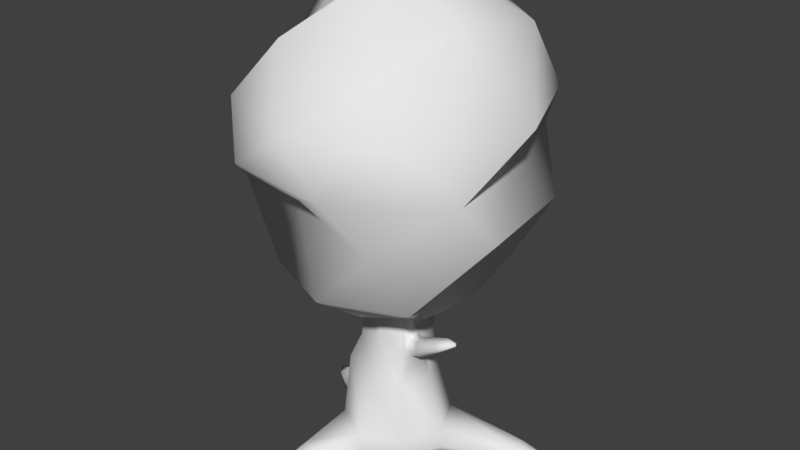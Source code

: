 # Source: arbre_1.blend  (saved by Blender 2.79.0; exported with 4.5.12 LTS)
import bpy
from mathutils import Matrix  # noqa: F401  (used for matrix-valued properties, if any)

bpy.ops.wm.read_factory_settings(use_empty=True)
scene = bpy.context.scene
scene.name = 'Scene'

# ---- collections
col_collection_1 = bpy.data.collections.new('Collection 1'); scene.collection.children.link(col_collection_1)

# ---- world
world_world = bpy.data.worlds.new('World'); scene.world = world_world
world_world.color = (0.05088, 0.05088, 0.05088)
world_world.use_sun_shadow = False
world_world.sun_shadow_jitter_overblur = 0.0
world_world.cycles.sampling_method = 'MANUAL'

# ---- meshes
me_cylinder = bpy.data.meshes.new('Cylinder')
me_cylinder.from_pydata([(0.0, 1.0, 0.0), (-2.27e-08, 0.4219, 4.458), (0.7071, 0.7071, 0.0), (0.2983, 0.2983, 4.458), (1.0, -4.371e-08, 0.0), (0.4219, -1.506e-08, 4.458), (0.7071, -0.7071, 0.0), (0.2983, -0.2983, 4.458), (-8.742e-08, -1.0, 0.0), (-5.958e-08, -0.4219, 4.458), (-0.7071, -0.7071, 0.0), (-0.2983, -0.2983, 4.458), (-1.0, 1.192e-08, 0.0), (-0.4219, 8.407e-09, 4.458), (-0.7071, 0.7071, 0.0), (-0.2983, 0.2983, 4.458), (-5.588e-09, 0.75, 1.594), (0.5303, 0.5303, 1.594), (0.75, -3.216e-08, 1.594), (0.5303, -0.5303, 1.594), (-7.116e-08, -0.75, 1.594), (-0.6225, -0.6024, 1.8), (-0.5401, 0.02565, 1.669), (-0.5303, 0.5303, 1.594), (0.7071, 0.7071, 0.5843), (1.0, -4.371e-08, 0.5843), (0.8194, -0.8084, 0.6233), (-8.742e-08, -1.0, 0.5843), (-0.7071, -0.7071, 0.5843), (-1.0, 1.192e-08, 0.5843), (-0.7071, 0.7071, 0.5843), (-0.01399, 0.7271, 0.9601), (-1.537e-08, 0.5625, 2.931), (0.4589, 0.479, 3.358), (0.3806, 0.02565, 2.607), (0.3977, -0.3977, 2.931), (-6.454e-08, -0.5625, 2.931), (-0.3977, -0.3977, 2.931), (-0.5625, 9.967e-09, 2.931), (-0.3977, 0.3977, 2.931), (2.823, 1.169, 0.0), (-0.9514, -2.297, 0.0), (-2.332, 0.9659, 0.0), (-1.74, 0.5654, 0.3531), (-1.703, 0.3946, 0.0125), (-1.483, 0.9249, 0.0125), (-1.63, 0.8306, 0.3531), (2.016, 0.6798, 0.3531), (1.906, 0.9449, 0.3531), (1.728, 1.027, 0.0125), (1.948, 0.4962, 0.0125), (-0.3873, -1.685, 0.0125), (-0.9176, -1.465, 0.0125), (-0.5573, -1.72, 0.3531), (-0.8224, -1.611, 0.3531), (-0.6252, -2.009, 0.0), (-0.6762, -1.882, 0.2844), (-0.853, -1.809, 0.2844), (-0.9787, -1.863, 0.0), (-1.907, 0.6861, 0.2844), (-1.889, 0.9896, 0.0), (-2.036, 0.636, 0.0), (-1.833, 0.8629, 0.2844), (2.244, 0.8259, 0.2844), (2.404, 0.7885, 0.0), (2.171, 1.003, 0.2844), (2.257, 1.142, 0.0), (0.7071, 0.7821, 0.25), (-0.7071, 0.7821, 0.25), (0.0, 1.075, 0.25), (-1.557, 0.9527, 0.1828), (1.817, 1.061, 0.1828), (-1.861, 1.001, 0.1422), (2.214, 1.147, 0.1422), (-0.7821, -0.7349, 0.25), (-1.075, -0.02775, 0.25), (-1.796, 0.4522, 0.1828), (-0.945, -1.566, 0.1828), (-0.9908, -1.864, 0.1422), (-2.046, 0.6333, 0.1422), (1.075, -0.075, 0.25), (0.7821, -0.7821, 0.25), (0.075, -1.075, 0.25), (2.057, 0.513, 0.1828), (-0.3973, -1.778, 0.1828), (-0.5757, -2.021, 0.1422), (2.399, 0.7322, 0.1422), (-1.926e-08, 0.6265, 4.458), (0.443, 0.443, 4.458), (0.6265, -2.237e-08, 4.458), (0.443, -0.443, 4.458), (-7.403e-08, -0.6265, 4.458), (-0.443, -0.443, 4.458), (-0.6265, 1.248e-08, 4.458), (-0.443, 0.443, 4.458), (0.2285, 0.8527, 3.862), (0.7646, 0.4414, 3.862), (0.8527, -0.2285, 3.862), (0.4414, -0.7646, 3.862), (-0.2285, -0.8527, 3.862), (-0.7646, -0.4414, 3.862), (-0.8527, 0.2285, 3.862), (-0.4414, 0.7646, 3.862), (0.7221, 1.251, 3.393), (1.395, 0.3738, 3.393), (1.251, -0.7221, 3.393), (0.3738, -1.395, 3.393), (-0.7221, -1.251, 3.393), (-1.395, -0.3738, 3.393), (-1.251, 0.7221, 3.393), (-0.3738, 1.395, 3.393), (1.464, 1.464, 3.851), (1.517, -0.05675, 4.518), (1.464, -1.464, 3.851), (5.96e-08, -2.071, 3.851), (-1.464, -1.464, 3.851), (-2.071, 3.576e-07, 3.851), (-1.464, 1.464, 3.851), (-5.96e-08, 2.071, 3.851), (2.298, 1.327, 5.196), (2.563, -0.6869, 5.196), (1.327, -2.298, 5.196), (-0.4663, -1.9, 5.485), (-2.298, -1.327, 5.196), (-1.816, 0.4372, 5.485), (-1.327, 2.298, 5.196), (0.6869, 2.563, 5.196), (1.939, 0.4554, 6.09), (2.383, -1.376, 6.037), (0.7121, -2.658, 6.037), (-1.376, -2.383, 6.037), (-2.658, -0.7121, 6.037), (-2.383, 1.376, 6.037), (-0.7121, 2.658, 6.037), (1.376, 2.383, 6.037), (2.691, -5.96e-08, 6.926), (1.903, -1.903, 6.926), (-2.98e-07, -2.691, 6.926), (-1.903, -1.903, 6.926), (-2.691, 2.98e-07, 6.926), (-1.903, 1.903, 6.926), (0.02768, 1.878, 6.729), (1.903, 1.903, 6.926), (1.488, -0.3263, 8.269), (0.8018, -1.398, 7.638), (-0.5572, -2.079, 8.189), (-1.313, -0.8309, 7.638), (-2.079, 0.5572, 8.189), (-0.6812, 1.338, 8.269), (0.5572, 2.079, 8.189), (1.864, 1.076, 8.189), (0.764, -0.4411, 8.955), (0.2283, -0.8521, 8.955), (-0.2445, -0.4684, 8.795), (-0.8521, -0.2283, 8.955), (-0.764, 0.4411, 8.955), (-0.2283, 0.8521, 8.955), (0.4411, 0.764, 8.955), (0.8521, 0.2283, 8.955), (1.721, -0.5425, 2.965), (0.941, -0.4928, 2.377), (0.7993, -0.4564, 2.596), (0.9851, -0.2712, 2.695), (1.189, -0.2777, 2.509), (1.325, -0.5315, 2.642), (1.26, -0.5172, 2.818), (1.412, -0.3743, 2.899), (1.573, -0.3736, 2.773), (0.5403, -0.3161, 2.483), (0.6432, -0.1309, 2.496), (0.671, -0.1817, 2.167), (0.5795, -0.3323, 2.169), (0.464, 0.464, 2.263), (0.6562, -2.675e-08, 2.263), (0.464, -0.464, 2.263), (-0.01399, -0.4347, 2.138), (-0.464, -0.464, 2.263), (-0.6562, 9.766e-09, 2.263), (-0.5453, 0.3823, 2.417), (-1.048e-08, 0.6562, 2.263), (1.149, -0.2025, 2.588), (0.835, -0.5362, 2.422), (1.549, -0.2984, 2.837), (1.332, -0.5947, 2.722), (0.5271, -0.4028, 2.265), (0.6855, -0.1066, 2.286)], [], [(32, 1, 3, 33), (33, 3, 5, 34), (34, 5, 7, 35), (35, 7, 9, 36), (36, 9, 11, 37), (37, 11, 13, 38), (9, 7, 90, 91), (38, 13, 15, 39), (39, 15, 1, 32), (0, 2, 4, 6, 8, 10, 12, 14), (30, 23, 16, 31), (29, 22, 23, 30), (28, 21, 22, 29), (27, 20, 21, 28), (26, 19, 20, 27), (25, 18, 19, 26), (24, 17, 18, 25), (31, 16, 17, 24), (69, 31, 24, 67), (65, 63, 40), (80, 25, 26, 81), (81, 26, 27, 82), (58, 55, 41), (74, 28, 29, 75), (57, 78, 41), (68, 30, 31, 69), (178, 39, 32, 179), (177, 38, 39, 178), (176, 37, 38, 177), (175, 36, 37, 176), (174, 35, 36, 175), (183, 164, 159), (172, 33, 34, 173), (179, 32, 33, 172), (65, 40, 73), (42, 79, 59), (64, 66, 40), (61, 79, 42), (56, 57, 41), (58, 41, 78), (66, 73, 40), (59, 62, 42), (60, 61, 42), (14, 12, 44, 45), (29, 30, 46, 43), (68, 14, 45, 70), (75, 29, 43, 76), (4, 2, 49, 50), (80, 4, 50, 83), (67, 24, 48, 71), (24, 25, 47, 48), (74, 10, 52, 77), (27, 28, 54, 53), (82, 27, 53, 84), (10, 8, 51, 52), (77, 52, 58, 78), (53, 54, 57, 56), (84, 53, 56, 85), (52, 51, 55, 58), (45, 44, 61, 60), (43, 46, 62, 59), (70, 45, 60, 72), (76, 43, 59, 79), (50, 49, 66, 64), (83, 50, 64, 86), (71, 48, 65, 73), (48, 47, 63, 65), (49, 71, 73, 66), (46, 70, 72, 62), (2, 67, 71, 49), (30, 68, 70, 46), (14, 68, 69, 0), (0, 69, 67, 2), (42, 72, 60), (62, 72, 42), (44, 76, 79, 61), (54, 77, 78, 57), (28, 74, 77, 54), (12, 75, 76, 44), (10, 74, 75, 12), (47, 83, 86, 63), (51, 84, 85, 55), (8, 82, 84, 51), (25, 80, 83, 47), (6, 81, 82, 8), (4, 80, 81, 6), (55, 85, 41), (41, 85, 56), (40, 86, 64), (86, 40, 63), (91, 90, 98, 99), (15, 13, 93, 94), (5, 3, 88, 89), (11, 9, 91, 92), (1, 15, 94, 87), (3, 1, 87, 88), (7, 5, 89, 90), (13, 11, 92, 93), (95, 102, 110, 103), (89, 88, 96, 97), (94, 93, 101, 102), (92, 91, 99, 100), (90, 89, 97, 98), (88, 87, 95, 96), (87, 94, 102, 95), (93, 92, 100, 101), (108, 107, 115, 116), (101, 100, 108, 109), (99, 98, 106, 107), (97, 96, 104, 105), (102, 101, 109, 110), (100, 99, 107, 108), (98, 97, 105, 106), (96, 95, 103, 104), (118, 117, 125, 126), (106, 105, 113, 114), (104, 103, 111, 112), (103, 110, 118, 111), (109, 108, 116, 117), (107, 106, 114, 115), (105, 104, 112, 113), (110, 109, 117, 118), (125, 124, 132, 133), (116, 115, 123, 124), (114, 113, 121, 122), (112, 111, 119, 120), (111, 118, 126, 119), (117, 116, 124, 125), (115, 114, 122, 123), (113, 112, 120, 121), (128, 127, 135, 136), (123, 122, 130, 131), (121, 120, 128, 129), (126, 125, 133, 134), (124, 123, 131, 132), (122, 121, 129, 130), (120, 119, 127, 128), (119, 126, 134, 127), (142, 141, 149, 150), (127, 134, 142, 135), (133, 132, 140, 141), (131, 130, 138, 139), (129, 128, 136, 137), (134, 133, 141, 142), (132, 131, 139, 140), (130, 129, 137, 138), (145, 144, 152, 153), (140, 139, 147, 148), (138, 137, 145, 146), (136, 135, 143, 144), (135, 142, 150, 143), (141, 140, 148, 149), (139, 138, 146, 147), (137, 136, 144, 145), (152, 151, 158, 157, 156, 155, 154, 153), (150, 149, 157, 158), (148, 147, 155, 156), (146, 145, 153, 154), (144, 143, 151, 152), (143, 150, 158, 151), (149, 148, 156, 157), (147, 146, 154, 155), (166, 165, 159), (182, 166, 159), (164, 167, 159), (171, 170, 163, 160), (185, 169, 162, 180), (169, 168, 161, 162), (184, 171, 160, 181), (160, 163, 167, 164), (180, 162, 166, 182), (162, 161, 165, 166), (181, 160, 164, 183), (174, 19, 171, 184), (34, 35, 168, 169), (173, 34, 169, 185), (19, 18, 170, 171), (18, 173, 185, 170), (35, 174, 184, 168), (161, 181, 183, 165), (163, 180, 182, 167), (168, 184, 181, 161), (170, 185, 180, 163), (167, 182, 159), (16, 179, 172, 17), (17, 172, 173, 18), (165, 183, 159), (19, 174, 175, 20), (20, 175, 176, 21), (21, 176, 177, 22), (22, 177, 178, 23), (23, 178, 179, 16)])
me_cylinder.polygons.foreach_set('use_smooth', [True] * 192)
_uv = me_cylinder.uv_layers.new(name='UVMap')
_uv.uv.foreach_set('vector', [0.1759, 0.2695, 0.002618, 0.2703, 0.001748, 0.2457, 0.1748, 0.2366, 0.3539, 0.6502, 0.359, 0.4786, 0.3898, 0.4786, 0.395, 0.6502, 0.6275, 0.2487, 0.4606, 0.2367, 0.4581, 0.2092, 0.6242, 0.2119, 0.6242, 0.2119, 0.4581, 0.2092, 0.4606, 0.1803, 0.6275, 0.1735, 0.5722, 0.6391, 0.6497, 0.4852, 0.6769, 0.4978, 0.6084, 0.6558, 0.6084, 0.6558, 0.6769, 0.4978, 0.7014, 0.5072, 0.6411, 0.6685, 0.7169, 0.4436, 0.6964, 0.4184, 0.7035, 0.3975, 0.7339, 0.4349, 0.1724, 0.3339, 0.0, 0.3186, 0.001894, 0.3005, 0.175, 0.3098, 0.175, 0.3098, 0.001894, 0.3005, 0.002618, 0.2703, 0.1759, 0.2695, 0.08368, 0.731, 0.1357, 0.6802, 0.2087, 0.6807, 0.2599, 0.7324, 0.2594, 0.8048, 0.2074, 0.8557, 0.1344, 0.8552, 0.08313, 0.8035, 0.4004, 0.3343, 0.3031, 0.3207, 0.3044, 0.267, 0.4021, 0.2626, 0.3959, 0.3772, 0.2997, 0.3529, 0.3031, 0.3207, 0.4004, 0.3343, 0.5225, 0.8638, 0.5588, 0.7736, 0.6024, 0.7904, 0.5805, 0.8863, 0.4581, 0.834, 0.5105, 0.7512, 0.5588, 0.7736, 0.5225, 0.8638, 0.8341, 0.2168, 0.745, 0.2144, 0.7494, 0.1631, 0.84, 0.1484, 0.84, 0.2821, 0.7494, 0.2634, 0.745, 0.2144, 0.8341, 0.2168, 0.3379, 0.8756, 0.3471, 0.7778, 0.4018, 0.7778, 0.411, 0.8756, 0.4021, 0.2626, 0.3044, 0.267, 0.3028, 0.2232, 0.4, 0.2042, 0.4344, 0.2614, 0.4021, 0.2626, 0.4, 0.2042, 0.4323, 0.203, 0.747, 0.5461, 0.7287, 0.5461, 0.7378, 0.4852, 0.8691, 0.2831, 0.84, 0.2821, 0.8341, 0.2168, 0.8632, 0.2177, 0.8632, 0.2177, 0.8341, 0.2168, 0.84, 0.1484, 0.8691, 0.1493, 0.2988, 0.922, 0.3248, 0.8966, 0.3379, 0.9357, 0.5132, 0.8948, 0.5225, 0.8638, 0.5805, 0.8863, 0.5713, 0.9173, 0.7276, 0.73, 0.7167, 0.7196, 0.7354, 0.6824, 0.4327, 0.333, 0.4004, 0.3343, 0.4021, 0.2626, 0.4344, 0.2614, 0.239, 0.3152, 0.175, 0.3098, 0.1759, 0.2695, 0.2401, 0.2682, 0.2361, 0.3434, 0.1724, 0.3339, 0.175, 0.3098, 0.239, 0.3152, 0.5836, 0.7147, 0.6084, 0.6558, 0.6411, 0.6685, 0.6217, 0.7294, 0.5414, 0.6951, 0.5722, 0.6391, 0.6084, 0.6558, 0.5836, 0.7147, 0.6846, 0.2131, 0.6242, 0.2119, 0.6275, 0.1735, 0.6885, 0.1683, 0.6846, 0.2131, 0.745, 0.2144, 0.6846, 0.2131, 0.3505, 0.714, 0.3539, 0.6502, 0.395, 0.6502, 0.3984, 0.714, 0.2401, 0.2682, 0.1759, 0.2695, 0.1748, 0.2366, 0.2388, 0.2299, 0.747, 0.5461, 0.7378, 0.4852, 0.7581, 0.5381, 0.8451, 0.6441, 0.8182, 0.612, 0.8256, 0.5988, 0.1916, 0.5292, 0.1551, 0.5289, 0.1737, 0.4786, 0.6633, 0.9839, 0.6694, 0.972, 0.7014, 1.0, 0.7458, 0.73, 0.7276, 0.73, 0.7354, 0.6824, 0.4353, 0.5048, 0.4388, 0.4786, 0.4482, 0.5086, 0.4581, 0.05262, 0.4446, 0.05629, 0.4581, 0.0, 0.8256, 0.5988, 0.8433, 0.5944, 0.8451, 0.6441, 0.01438, 0.8962, 0.03999, 0.922, 0.0, 0.9357, 0.08313, 0.8035, 0.1344, 0.8552, 0.07358, 0.9019, 0.03516, 0.8631, 0.7744, 0.5028, 0.8451, 0.4852, 0.8433, 0.5746, 0.8167, 0.5812, 0.4327, 0.333, 0.456, 0.335, 0.4564, 0.4015, 0.4404, 0.4074, 0.5713, 0.9173, 0.5805, 0.8863, 0.6528, 0.9419, 0.6441, 0.9566, 0.2087, 0.6807, 0.1357, 0.6802, 0.1456, 0.5793, 0.2003, 0.5797, 0.8691, 0.2831, 0.8945, 0.2828, 0.8869, 0.381, 0.8697, 0.3895, 0.4323, 0.203, 0.4, 0.2042, 0.4233, 0.08888, 0.4403, 0.09467, 0.7744, 0.6824, 0.7014, 0.6824, 0.7242, 0.5708, 0.7515, 0.5708, 0.4351, 0.5125, 0.411, 0.5189, 0.4181, 0.4827, 0.4351, 0.4786, 0.7743, 0.8331, 0.7014, 0.8331, 0.7233, 0.7488, 0.7506, 0.7488, 0.8691, 0.1493, 0.84, 0.1484, 0.8593, 0.06384, 0.872, 0.07168, 0.2074, 0.8557, 0.2594, 0.8048, 0.3052, 0.8639, 0.2662, 0.9021, 0.451, 0.5226, 0.4351, 0.5226, 0.4353, 0.5048, 0.4482, 0.5086, 0.7506, 0.7488, 0.7233, 0.7488, 0.7276, 0.73, 0.7458, 0.73, 0.766, 0.7488, 0.7506, 0.7488, 0.7458, 0.73, 0.759, 0.7209, 0.2662, 0.9021, 0.3052, 0.8639, 0.3248, 0.8966, 0.2988, 0.922, 0.03516, 0.8631, 0.07358, 0.9019, 0.03999, 0.922, 0.01438, 0.8962, 0.8167, 0.5812, 0.8433, 0.5746, 0.8433, 0.5944, 0.8256, 0.5988, 0.4404, 0.4074, 0.4564, 0.4015, 0.4581, 0.4374, 0.4447, 0.4344, 0.6441, 0.9566, 0.6528, 0.9419, 0.6681, 0.9557, 0.6694, 0.972, 0.2003, 0.5797, 0.1456, 0.5793, 0.1551, 0.5289, 0.1916, 0.5292, 0.8697, 0.3895, 0.8869, 0.381, 0.8857, 0.4316, 0.8717, 0.4275, 0.4403, 0.09467, 0.4233, 0.08888, 0.4301, 0.06335, 0.4446, 0.05629, 0.7515, 0.5708, 0.7242, 0.5708, 0.7287, 0.5461, 0.747, 0.5461, 0.4563, 0.1038, 0.4403, 0.09467, 0.4446, 0.05629, 0.4581, 0.05262, 0.4234, 0.4167, 0.4404, 0.4074, 0.4447, 0.4344, 0.4302, 0.4347, 0.4557, 0.205, 0.4323, 0.203, 0.4403, 0.09467, 0.4563, 0.1038, 0.4004, 0.3343, 0.4327, 0.333, 0.4404, 0.4074, 0.4234, 0.4167, 0.456, 0.335, 0.4327, 0.333, 0.4344, 0.2614, 0.4577, 0.2634, 0.4577, 0.2634, 0.4344, 0.2614, 0.4323, 0.203, 0.4557, 0.205, 0.4581, 0.4786, 0.4447, 0.4344, 0.4581, 0.4374, 0.4302, 0.4347, 0.4447, 0.4344, 0.4581, 0.4786, 0.6279, 0.967, 0.6441, 0.9566, 0.6694, 0.972, 0.6633, 0.9839, 0.7233, 0.7488, 0.71, 0.7475, 0.7167, 0.7196, 0.7276, 0.73, 0.5225, 0.8638, 0.5132, 0.8948, 0.4772, 0.892, 0.473, 0.8722, 0.558, 0.9367, 0.5713, 0.9173, 0.6441, 0.9566, 0.6279, 0.967, 0.4999, 0.9143, 0.5132, 0.8948, 0.5713, 0.9173, 0.558, 0.9367, 0.7242, 0.5708, 0.7079, 0.5744, 0.7148, 0.537, 0.7287, 0.5461, 0.8891, 0.07843, 0.872, 0.07168, 0.8749, 0.04378, 0.889, 0.04118, 0.8945, 0.1491, 0.8691, 0.1493, 0.872, 0.07168, 0.8891, 0.07843, 0.84, 0.2821, 0.8691, 0.2831, 0.8697, 0.3895, 0.8568, 0.397, 0.8886, 0.2174, 0.8632, 0.2177, 0.8691, 0.1493, 0.8945, 0.1491, 0.8945, 0.2828, 0.8691, 0.2831, 0.8632, 0.2177, 0.8886, 0.2174, 0.889, 0.04118, 0.8749, 0.04378, 0.8896, 0.0, 0.7354, 0.6824, 0.759, 0.7209, 0.7458, 0.73, 0.8852, 0.4852, 0.8717, 0.4275, 0.8857, 0.4316, 0.7148, 0.537, 0.7378, 0.4852, 0.7287, 0.5461, 0.2768, 0.5929, 0.2721, 0.5555, 0.3041, 0.5663, 0.3107, 0.619, 0.6674, 0.5044, 0.6964, 0.5044, 0.7035, 0.5253, 0.6603, 0.5253, 0.6674, 0.4184, 0.6468, 0.4436, 0.6298, 0.4349, 0.6603, 0.3975, 0.7169, 0.4792, 0.7169, 0.4436, 0.7339, 0.4349, 0.7339, 0.4878, 0.6468, 0.4792, 0.6674, 0.5044, 0.6603, 0.5253, 0.6298, 0.4878, 0.6468, 0.4436, 0.6468, 0.4792, 0.6298, 0.4878, 0.6298, 0.4349, 0.6964, 0.4184, 0.6674, 0.4184, 0.6603, 0.3975, 0.7035, 0.3975, 0.6964, 0.5044, 0.7169, 0.4792, 0.7339, 0.4878, 0.7035, 0.5253, 0.4564, 0.7349, 0.4564, 0.8094, 0.4098, 0.8331, 0.4098, 0.7112, 0.2721, 0.5025, 0.2768, 0.4651, 0.3107, 0.439, 0.3041, 0.4917, 0.3154, 0.5929, 0.3107, 0.5555, 0.3427, 0.5663, 0.3493, 0.619, 0.3107, 0.5025, 0.3154, 0.4651, 0.3493, 0.439, 0.3427, 0.4917, 0.2721, 0.5555, 0.2721, 0.5025, 0.3041, 0.4917, 0.3041, 0.5663, 0.2748, 0.7178, 0.2721, 0.6801, 0.3035, 0.6934, 0.3073, 0.7466, 0.2721, 0.6801, 0.2748, 0.6273, 0.3073, 0.619, 0.3035, 0.6934, 0.3107, 0.5555, 0.3107, 0.5025, 0.3427, 0.4917, 0.3427, 0.5663, 0.5795, 0.9194, 0.6498, 0.8331, 0.7018, 0.8596, 0.6011, 0.9833, 0.4994, 0.8622, 0.5602, 0.8622, 0.5795, 0.9194, 0.4801, 0.9194, 0.6031, 0.8094, 0.6031, 0.7349, 0.6498, 0.7112, 0.6498, 0.8331, 0.5602, 0.6821, 0.4994, 0.6821, 0.4801, 0.6249, 0.5795, 0.6249, 0.4564, 0.8094, 0.4994, 0.8622, 0.4801, 0.9194, 0.4098, 0.8331, 0.5602, 0.8622, 0.6031, 0.8094, 0.6498, 0.8331, 0.5795, 0.9194, 0.6031, 0.7349, 0.5602, 0.6821, 0.5795, 0.6249, 0.6498, 0.7112, 0.4994, 0.6821, 0.4564, 0.7349, 0.4098, 0.7112, 0.4801, 0.6249, 0.3577, 0.368, 0.3577, 0.1931, 0.4299, 0.1684, 0.4299, 0.3926, 0.6498, 0.7112, 0.5795, 0.6249, 0.6011, 0.561, 0.7018, 0.6847, 0.4801, 0.6249, 0.4098, 0.7112, 0.3577, 0.6847, 0.4585, 0.561, 0.4098, 0.7112, 0.4098, 0.8331, 0.3577, 0.8596, 0.3577, 0.6847, 0.4801, 0.9194, 0.5795, 0.9194, 0.6011, 0.9833, 0.4585, 0.9833, 0.6498, 0.8331, 0.6498, 0.7112, 0.7018, 0.6847, 0.7018, 0.8596, 0.5795, 0.6249, 0.4801, 0.6249, 0.4585, 0.561, 0.6011, 0.561, 0.4098, 0.8331, 0.4801, 0.9194, 0.4585, 0.9833, 0.3577, 0.8596, 0.4299, 0.1684, 0.4498, 0.00993, 0.4992, 0.0, 0.4785, 0.1643, 0.6389, 0.3184, 0.6298, 0.1938, 0.7006, 0.224, 0.7122, 0.3837, 0.2566, 0.5084, 0.2721, 0.632, 0.1999, 0.6074, 0.18, 0.4489, 0.2721, 0.8069, 0.2566, 0.9306, 0.18, 0.9901, 0.1999, 0.8316, 0.3733, 0.4916, 0.3577, 0.368, 0.4299, 0.3926, 0.4498, 0.5511, 0.3577, 0.1931, 0.3733, 0.06938, 0.4498, 0.00993, 0.4299, 0.1684, 0.6298, 0.1938, 0.6389, 0.01924, 0.7122, 0.0003046, 0.7006, 0.224, 0.2721, 0.632, 0.2721, 0.8069, 0.1999, 0.8316, 0.1999, 0.6074, 0.1513, 0.8357, 0.1307, 1.0, 0.07772, 0.9938, 0.09791, 0.8331, 0.7006, 0.224, 0.7122, 0.0003046, 0.761, 0.0, 0.7489, 0.2319, 0.1999, 0.6074, 0.1999, 0.8316, 0.1513, 0.8357, 0.1513, 0.6033, 0.4299, 0.3926, 0.4299, 0.1684, 0.4785, 0.1643, 0.4785, 0.3967, 0.7122, 0.3837, 0.7006, 0.224, 0.7489, 0.2319, 0.761, 0.3975, 0.18, 0.4489, 0.1999, 0.6074, 0.1513, 0.6033, 0.1307, 0.439, 0.1999, 0.8316, 0.18, 0.9901, 0.1307, 1.0, 0.1513, 0.8357, 0.4498, 0.5511, 0.4299, 0.3926, 0.4785, 0.3967, 0.4992, 0.561, 0.5319, 0.3941, 0.5319, 0.1669, 0.6137, 0.1896, 0.6137, 0.3714, 0.4992, 0.561, 0.4785, 0.3967, 0.5319, 0.3941, 0.5521, 0.5548, 0.4785, 0.1643, 0.4992, 0.0, 0.5521, 0.006169, 0.5319, 0.1669, 0.7489, 0.2319, 0.761, 0.0, 0.8141, 0.006724, 0.8023, 0.2335, 0.1513, 0.6033, 0.1513, 0.8357, 0.09791, 0.8331, 0.09791, 0.6059, 0.4785, 0.3967, 0.4785, 0.1643, 0.5319, 0.1669, 0.5319, 0.3941, 0.761, 0.3975, 0.7489, 0.2319, 0.8023, 0.2335, 0.8141, 0.3955, 0.1307, 0.439, 0.1513, 0.6033, 0.09791, 0.6059, 0.07772, 0.4452, 0.1048, 0.0, 0.253, 0.0, 0.2092, 0.1296, 0.1485, 0.1296, 0.8141, 0.3955, 0.8023, 0.2335, 0.8851, 0.2173, 0.8945, 0.3468, 0.07772, 0.4452, 0.09791, 0.6059, 0.01615, 0.6286, 0.0, 0.5, 0.09791, 0.8331, 0.07772, 0.9938, 1.287e-07, 0.939, 0.01615, 0.8104, 0.5521, 0.5548, 0.5319, 0.3941, 0.6137, 0.3714, 0.6298, 0.5, 0.5319, 0.1669, 0.5521, 0.006169, 0.6298, 0.06102, 0.6137, 0.1896, 0.8023, 0.2335, 0.8141, 0.006724, 0.8945, 0.03579, 0.8851, 0.2173, 0.09791, 0.6059, 0.09791, 0.8331, 0.01615, 0.8104, 0.01615, 0.6286, 0.2092, 0.1296, 0.2522, 0.1822, 0.2522, 0.2567, 0.2092, 0.3094, 0.1485, 0.3094, 0.1056, 0.2567, 0.1056, 0.1822, 0.1485, 0.1296, 0.3577, 0.3104, 0.253, 0.439, 0.2092, 0.3094, 0.2522, 0.2567, 0.1048, 0.439, 2.144e-08, 0.3104, 0.1056, 0.2567, 0.1485, 0.3094, 0.0, 0.1286, 0.1048, 0.0, 0.1485, 0.1296, 0.1056, 0.1822, 0.253, 0.0, 0.3577, 0.1286, 0.2522, 0.1822, 0.2092, 0.1296, 0.3577, 0.1286, 0.3577, 0.3104, 0.2522, 0.2567, 0.2522, 0.1822, 0.253, 0.439, 0.1048, 0.439, 0.1485, 0.3094, 0.2092, 0.3094, 2.144e-08, 0.3104, 0.0, 0.1286, 0.1056, 0.1822, 0.1056, 0.2567, 0.6275, 0.2487, 0.6242, 0.2119, 0.6275, 0.2487, 0.3984, 0.714, 0.395, 0.6502, 0.3984, 0.714, 0.745, 0.2144, 0.7494, 0.2634, 0.745, 0.2144, 0.745, 0.2144, 0.7494, 0.2634, 0.7494, 0.2634, 0.745, 0.2144, 0.3984, 0.714, 0.395, 0.6502, 0.395, 0.6502, 0.3984, 0.714, 0.6275, 0.2487, 0.6242, 0.2119, 0.6242, 0.2119, 0.6275, 0.2487, 0.6846, 0.2131, 0.745, 0.2144, 0.745, 0.2144, 0.6846, 0.2131, 0.745, 0.2144, 0.7494, 0.2634, 0.7494, 0.2634, 0.745, 0.2144, 0.3984, 0.714, 0.395, 0.6502, 0.395, 0.6502, 0.3984, 0.714, 0.6275, 0.2487, 0.6242, 0.2119, 0.6242, 0.2119, 0.6275, 0.2487, 0.6846, 0.2131, 0.745, 0.2144, 0.745, 0.2144, 0.6846, 0.2131, 0.6846, 0.2131, 0.745, 0.2144, 0.745, 0.2144, 0.6846, 0.2131, 0.6275, 0.2487, 0.6242, 0.2119, 0.6242, 0.2119, 0.6275, 0.2487, 0.3984, 0.714, 0.395, 0.6502, 0.395, 0.6502, 0.3984, 0.714, 0.745, 0.2144, 0.7494, 0.2634, 0.7494, 0.2634, 0.745, 0.2144, 0.4018, 0.7778, 0.3984, 0.714, 0.3984, 0.714, 0.4018, 0.7778, 0.6242, 0.2119, 0.6846, 0.2131, 0.6846, 0.2131, 0.6242, 0.2119, 0.6242, 0.2119, 0.6846, 0.2131, 0.6846, 0.2131, 0.6242, 0.2119, 0.4018, 0.7778, 0.3984, 0.714, 0.3984, 0.714, 0.4018, 0.7778, 0.6242, 0.2119, 0.6846, 0.2131, 0.6846, 0.2131, 0.6242, 0.2119, 0.4018, 0.7778, 0.3984, 0.714, 0.3984, 0.714, 0.4018, 0.7778, 0.4018, 0.7778, 0.3984, 0.714, 0.4018, 0.7778, 0.3044, 0.267, 0.2401, 0.2682, 0.2388, 0.2299, 0.3028, 0.2232, 0.3471, 0.7778, 0.3505, 0.714, 0.3984, 0.714, 0.4018, 0.7778, 0.6242, 0.2119, 0.6846, 0.2131, 0.6242, 0.2119, 0.745, 0.2144, 0.6846, 0.2131, 0.6885, 0.1683, 0.7494, 0.1631, 0.5105, 0.7512, 0.5414, 0.6951, 0.5836, 0.7147, 0.5588, 0.7736, 0.5588, 0.7736, 0.5836, 0.7147, 0.6217, 0.7294, 0.6024, 0.7904, 0.2997, 0.3529, 0.2361, 0.3434, 0.239, 0.3152, 0.3031, 0.3207, 0.3031, 0.3207, 0.239, 0.3152, 0.2401, 0.2682, 0.3044, 0.267])
me_cylinder.use_remesh_preserve_volume = False
me_cylinder.use_remesh_preserve_attributes = False
me_cylinder.use_mirror_vertex_groups = False
me_cylinder.update()

# ---- objects
ob_cylinder = bpy.data.objects.new('Cylinder', me_cylinder)

# ---- transforms, parenting, visibility, modifiers, constraints
ob_cylinder.location = (0.0, 0.0, 0.0)
ob_cylinder.lineart.crease_threshold = 0.0

# ---- collection membership
col_collection_1.objects.link(ob_cylinder)

# ---- scene / render settings (as saved in the file)
scene.frame_start = 1; scene.frame_end = 250; scene.frame_set(1)
scene.render.engine = 'BLENDER_EEVEE_NEXT'
scene.render.resolution_percentage = 50
scene.render.dither_intensity = 0.0
scene.cycles.use_denoising = False
scene.cycles.samples = 128
scene.cycles.sampling_pattern = 'TABULATED_SOBOL'
scene.cycles.use_adaptive_sampling = False
scene.cycles.use_light_tree = False
scene.cycles.blur_glossy = 0.0
scene.cycles.sample_clamp_indirect = 0.0
scene.view_settings.view_transform = 'Standard'
bpy.context.view_layer.update()

# ---- added for rendering (the .blend has no active camera and no usable light): camera, sun
cam_auto = bpy.data.cameras.new('AutoCamera')
cam_auto.lens = 50.0
cam_auto.sensor_width = 36.0
cam_auto.clip_end = 1000.0
ob_auto_camera = bpy.data.objects.new('AutoCamera', cam_auto)
scene.collection.objects.link(ob_auto_camera)
ob_auto_camera.location = (10.9815, -13.1152, 13.2097)
ob_auto_camera.rotation_euler = (1.09748, -7.21219e-08, 0.694738)
scene.camera = ob_auto_camera
light_auto_sun = bpy.data.lights.new('AutoSun', 'SUN')
light_auto_sun.energy = 3.0
light_auto_sun.angle = 0.0523599
ob_auto_sun = bpy.data.objects.new('AutoSun', light_auto_sun)
scene.collection.objects.link(ob_auto_sun)
ob_auto_sun.rotation_euler = (0.872665, 0.174533, 0.523599)
bpy.context.view_layer.update()
